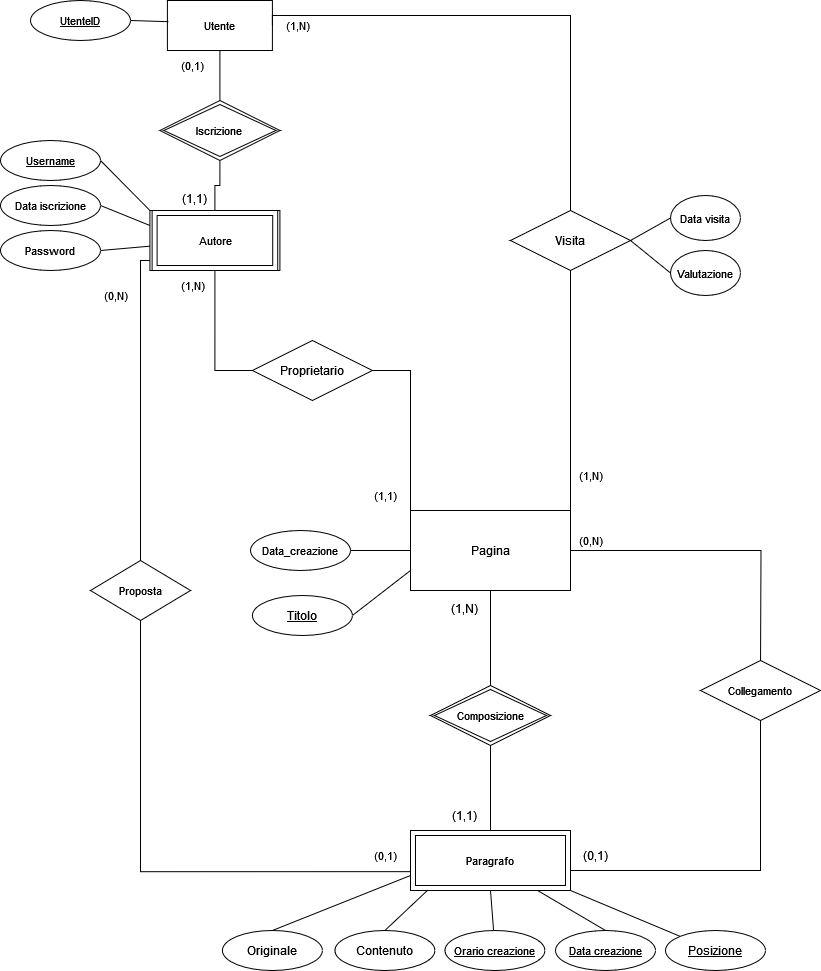

The diagram above was exported from draw.io. Its source (the exported page's mxGraphModel, read from the mxfile embedded in the PNG):
<mxGraphModel dx="1434" dy="726" grid="1" gridSize="10" guides="1" tooltips="1" connect="1" arrows="1" fold="1" page="1" pageScale="1" pageWidth="850" pageHeight="1100" background="none" math="0" shadow="0" extFonts="Permanent Marker^https://fonts.googleapis.com/css?family=Permanent+Marker">
  <root>
    <mxCell id="0" />
    <mxCell id="1" parent="0" />
    <mxCell id="RIJSCF81iFUn1a3mw5Qo-6" style="edgeStyle=orthogonalEdgeStyle;rounded=0;orthogonalLoop=1;jettySize=auto;html=1;exitX=0.5;exitY=1;exitDx=0;exitDy=0;endArrow=none;endFill=0;" parent="1" source="e7eTB-TKiGBDShrMW0o7-4" target="e7eTB-TKiGBDShrMW0o7-122" edge="1">
      <mxGeometry relative="1" as="geometry" />
    </mxCell>
    <mxCell id="68CF9yB8LQgH7TcPcroB-15" style="edgeStyle=orthogonalEdgeStyle;shape=connector;rounded=0;orthogonalLoop=1;jettySize=auto;html=1;exitX=1;exitY=0.5;exitDx=0;exitDy=0;labelBackgroundColor=default;strokeColor=default;align=center;verticalAlign=middle;fontFamily=Helvetica;fontSize=11;fontColor=default;endArrow=none;endFill=0;entryX=0.5;entryY=0;entryDx=0;entryDy=0;" parent="1" source="e7eTB-TKiGBDShrMW0o7-4" edge="1">
      <mxGeometry relative="1" as="geometry">
        <mxPoint x="780" y="680" as="targetPoint" />
      </mxGeometry>
    </mxCell>
    <mxCell id="e7eTB-TKiGBDShrMW0o7-4" value="Pagina" style="rounded=0;arcSize=10;whiteSpace=wrap;html=1;align=center;" parent="1" vertex="1">
      <mxGeometry x="430" y="520" width="160" height="80" as="geometry" />
    </mxCell>
    <mxCell id="e7eTB-TKiGBDShrMW0o7-14" value="" style="endArrow=none;html=1;rounded=0;exitX=1;exitY=0.5;exitDx=0;exitDy=0;entryX=0;entryY=0.75;entryDx=0;entryDy=0;" parent="1" source="RIJSCF81iFUn1a3mw5Qo-5" target="e7eTB-TKiGBDShrMW0o7-4" edge="1">
      <mxGeometry relative="1" as="geometry">
        <mxPoint x="372.42640687119297" y="591.7157287525381" as="sourcePoint" />
        <mxPoint x="430" y="600" as="targetPoint" />
      </mxGeometry>
    </mxCell>
    <mxCell id="7Sxh09HdEP13g5cLgeae-16" style="rounded=0;orthogonalLoop=1;jettySize=auto;html=1;exitX=0;exitY=0.75;exitDx=0;exitDy=0;entryX=0.5;entryY=0;entryDx=0;entryDy=0;endArrow=none;endFill=0;" parent="1" source="e7eTB-TKiGBDShrMW0o7-21" target="7Sxh09HdEP13g5cLgeae-15" edge="1">
      <mxGeometry relative="1" as="geometry" />
    </mxCell>
    <mxCell id="e7eTB-TKiGBDShrMW0o7-21" value="Paragrafo" style="rounded=0;arcSize=24;whiteSpace=wrap;html=1;align=center;" parent="1" vertex="1">
      <mxGeometry x="430" y="840" width="160" height="60" as="geometry" />
    </mxCell>
    <mxCell id="e7eTB-TKiGBDShrMW0o7-28" value="Contenuto" style="ellipse;whiteSpace=wrap;html=1;align=center;" parent="1" vertex="1">
      <mxGeometry x="354.40999999999997" y="940" width="100" height="40" as="geometry" />
    </mxCell>
    <mxCell id="e7eTB-TKiGBDShrMW0o7-30" value="" style="endArrow=none;html=1;rounded=0;exitX=0.5;exitY=0;exitDx=0;exitDy=0;entryX=0.113;entryY=0.981;entryDx=0;entryDy=0;entryPerimeter=0;" parent="1" source="e7eTB-TKiGBDShrMW0o7-28" target="e7eTB-TKiGBDShrMW0o7-21" edge="1">
      <mxGeometry relative="1" as="geometry">
        <mxPoint x="410" y="860" as="sourcePoint" />
        <mxPoint x="570" y="860" as="targetPoint" />
      </mxGeometry>
    </mxCell>
    <mxCell id="e7eTB-TKiGBDShrMW0o7-44" value="" style="endArrow=none;html=1;rounded=0;exitX=1;exitY=1;exitDx=0;exitDy=0;entryX=0;entryY=0;entryDx=0;entryDy=0;" parent="1" source="e7eTB-TKiGBDShrMW0o7-21" target="RIJSCF81iFUn1a3mw5Qo-3" edge="1">
      <mxGeometry relative="1" as="geometry">
        <mxPoint x="540" y="690" as="sourcePoint" />
        <mxPoint x="614.7461103560399" y="654.1825992820527" as="targetPoint" />
      </mxGeometry>
    </mxCell>
    <mxCell id="e7eTB-TKiGBDShrMW0o7-50" value="(0,1)" style="text;html=1;align=center;verticalAlign=middle;resizable=0;points=[];autosize=1;strokeColor=none;fillColor=none;rotation=0;" parent="1" vertex="1">
      <mxGeometry x="590" y="850" width="50" height="30" as="geometry" />
    </mxCell>
    <mxCell id="e7eTB-TKiGBDShrMW0o7-61" value="(0,N)" style="text;html=1;align=center;verticalAlign=middle;resizable=0;points=[];autosize=1;strokeColor=none;fillColor=none;fontSize=11;fontFamily=Helvetica;fontColor=default;" parent="1" vertex="1">
      <mxGeometry x="585" y="535" width="50" height="30" as="geometry" />
    </mxCell>
    <mxCell id="e7eTB-TKiGBDShrMW0o7-65" value="(1,N)" style="text;html=1;align=center;verticalAlign=middle;resizable=0;points=[];autosize=1;strokeColor=none;fillColor=none;" parent="1" vertex="1">
      <mxGeometry x="459.40999999999997" y="602.5" width="50" height="30" as="geometry" />
    </mxCell>
    <mxCell id="e7eTB-TKiGBDShrMW0o7-66" value="(1,1)" style="text;html=1;align=center;verticalAlign=middle;resizable=0;points=[];autosize=1;strokeColor=none;fillColor=none;" parent="1" vertex="1">
      <mxGeometry x="459.40999999999997" y="810" width="50" height="30" as="geometry" />
    </mxCell>
    <mxCell id="RIJSCF81iFUn1a3mw5Qo-23" style="edgeStyle=orthogonalEdgeStyle;shape=connector;rounded=0;orthogonalLoop=1;jettySize=auto;html=1;exitX=0.5;exitY=1;exitDx=0;exitDy=0;entryX=0;entryY=0.5;entryDx=0;entryDy=0;labelBackgroundColor=default;strokeColor=default;align=center;verticalAlign=middle;fontFamily=Helvetica;fontSize=11;fontColor=default;endArrow=none;endFill=0;" parent="1" source="e7eTB-TKiGBDShrMW0o7-67" target="RIJSCF81iFUn1a3mw5Qo-22" edge="1">
      <mxGeometry relative="1" as="geometry" />
    </mxCell>
    <mxCell id="RIJSCF81iFUn1a3mw5Qo-26" style="edgeStyle=orthogonalEdgeStyle;shape=connector;rounded=0;orthogonalLoop=1;jettySize=auto;html=1;exitX=0.25;exitY=1;exitDx=0;exitDy=0;entryX=0.5;entryY=0;entryDx=0;entryDy=0;labelBackgroundColor=default;strokeColor=default;align=center;verticalAlign=middle;fontFamily=Helvetica;fontSize=11;fontColor=default;endArrow=none;endFill=0;" parent="1" source="e7eTB-TKiGBDShrMW0o7-67" target="e7eTB-TKiGBDShrMW0o7-87" edge="1">
      <mxGeometry relative="1" as="geometry">
        <Array as="points">
          <mxPoint x="207" y="270" />
          <mxPoint x="160" y="270" />
        </Array>
      </mxGeometry>
    </mxCell>
    <mxCell id="e7eTB-TKiGBDShrMW0o7-67" value="Autore" style="rounded=0;arcSize=10;whiteSpace=wrap;html=1;align=center;fontFamily=Helvetica;fontSize=11;fontColor=default;" parent="1" vertex="1">
      <mxGeometry x="169.41" y="220" width="130" height="60" as="geometry" />
    </mxCell>
    <mxCell id="68CF9yB8LQgH7TcPcroB-2" style="rounded=0;orthogonalLoop=1;jettySize=auto;html=1;exitX=1;exitY=0.5;exitDx=0;exitDy=0;entryX=0;entryY=0.25;entryDx=0;entryDy=0;endArrow=none;endFill=0;" parent="1" source="e7eTB-TKiGBDShrMW0o7-68" target="e7eTB-TKiGBDShrMW0o7-67" edge="1">
      <mxGeometry relative="1" as="geometry" />
    </mxCell>
    <mxCell id="e7eTB-TKiGBDShrMW0o7-68" value="Data iscrizione" style="ellipse;whiteSpace=wrap;html=1;align=center;fontFamily=Helvetica;fontSize=11;fontColor=default;fontStyle=0" parent="1" vertex="1">
      <mxGeometry x="20" y="195" width="100" height="40" as="geometry" />
    </mxCell>
    <mxCell id="68CF9yB8LQgH7TcPcroB-1" style="rounded=0;orthogonalLoop=1;jettySize=auto;html=1;exitX=1;exitY=0.5;exitDx=0;exitDy=0;entryX=0;entryY=0;entryDx=0;entryDy=0;endArrow=none;endFill=0;" parent="1" source="e7eTB-TKiGBDShrMW0o7-69" target="e7eTB-TKiGBDShrMW0o7-67" edge="1">
      <mxGeometry relative="1" as="geometry" />
    </mxCell>
    <mxCell id="e7eTB-TKiGBDShrMW0o7-69" value="&lt;u&gt;Username&lt;/u&gt;" style="ellipse;whiteSpace=wrap;html=1;align=center;fontFamily=Helvetica;fontSize=11;fontColor=default;" parent="1" vertex="1">
      <mxGeometry x="20" y="150" width="100" height="40" as="geometry" />
    </mxCell>
    <mxCell id="e7eTB-TKiGBDShrMW0o7-81" value="(1,N)" style="text;html=1;align=center;verticalAlign=middle;resizable=0;points=[];autosize=1;strokeColor=none;fillColor=none;fontSize=11;fontFamily=Helvetica;fontColor=default;" parent="1" vertex="1">
      <mxGeometry x="186.91" y="280" width="50" height="30" as="geometry" />
    </mxCell>
    <mxCell id="e7eTB-TKiGBDShrMW0o7-82" value="(1,1)" style="text;html=1;align=center;verticalAlign=middle;resizable=0;points=[];autosize=1;strokeColor=none;fillColor=none;fontSize=11;fontFamily=Helvetica;fontColor=default;" parent="1" vertex="1">
      <mxGeometry x="380" y="490" width="50" height="30" as="geometry" />
    </mxCell>
    <mxCell id="e7eTB-TKiGBDShrMW0o7-83" value="(0,N)" style="text;html=1;align=center;verticalAlign=middle;resizable=0;points=[];autosize=1;strokeColor=none;fillColor=none;fontSize=11;fontFamily=Helvetica;fontColor=default;" parent="1" vertex="1">
      <mxGeometry x="110" y="290" width="50" height="30" as="geometry" />
    </mxCell>
    <mxCell id="e7eTB-TKiGBDShrMW0o7-84" value="(0,1)" style="text;html=1;align=center;verticalAlign=middle;resizable=0;points=[];autosize=1;strokeColor=none;fillColor=none;fontSize=11;fontFamily=Helvetica;fontColor=default;" parent="1" vertex="1">
      <mxGeometry x="380" y="850" width="50" height="30" as="geometry" />
    </mxCell>
    <mxCell id="e7eTB-TKiGBDShrMW0o7-85" value="Data creazione" style="ellipse;whiteSpace=wrap;html=1;align=center;fontFamily=Helvetica;fontSize=11;fontColor=default;fontStyle=4" parent="1" vertex="1">
      <mxGeometry x="575" y="940" width="100" height="40" as="geometry" />
    </mxCell>
    <mxCell id="e7eTB-TKiGBDShrMW0o7-86" style="shape=connector;rounded=0;orthogonalLoop=1;jettySize=auto;html=1;exitX=0.5;exitY=0;exitDx=0;exitDy=0;entryX=0.795;entryY=1.001;entryDx=0;entryDy=0;entryPerimeter=0;labelBackgroundColor=default;strokeColor=default;align=center;verticalAlign=middle;fontFamily=Helvetica;fontSize=11;fontColor=default;endArrow=none;endFill=0;" parent="1" source="e7eTB-TKiGBDShrMW0o7-85" target="e7eTB-TKiGBDShrMW0o7-21" edge="1">
      <mxGeometry relative="1" as="geometry" />
    </mxCell>
    <mxCell id="e7eTB-TKiGBDShrMW0o7-87" value="Proposta" style="shape=rhombus;perimeter=rhombusPerimeter;whiteSpace=wrap;html=1;align=center;fontFamily=Helvetica;fontSize=11;fontColor=default;" parent="1" vertex="1">
      <mxGeometry x="110" y="570" width="100" height="60" as="geometry" />
    </mxCell>
    <mxCell id="e7eTB-TKiGBDShrMW0o7-96" value="Utente" style="rounded=0;arcSize=10;whiteSpace=wrap;html=1;align=center;fontFamily=Helvetica;fontSize=11;fontColor=default;" parent="1" vertex="1">
      <mxGeometry x="186.91" y="10" width="105" height="50" as="geometry" />
    </mxCell>
    <mxCell id="e7eTB-TKiGBDShrMW0o7-111" value="(1,N)" style="text;html=1;align=center;verticalAlign=middle;resizable=0;points=[];autosize=1;strokeColor=none;fillColor=none;fontSize=11;fontFamily=Helvetica;fontColor=default;" parent="1" vertex="1">
      <mxGeometry x="585" y="470" width="50" height="30" as="geometry" />
    </mxCell>
    <mxCell id="e7eTB-TKiGBDShrMW0o7-112" value="(1,N)" style="text;html=1;align=center;verticalAlign=middle;resizable=0;points=[];autosize=1;strokeColor=none;fillColor=none;fontSize=11;fontFamily=Helvetica;fontColor=default;" parent="1" vertex="1">
      <mxGeometry x="291.90999999999997" y="20" width="50" height="30" as="geometry" />
    </mxCell>
    <mxCell id="e7eTB-TKiGBDShrMW0o7-117" value="Data_creazione" style="ellipse;whiteSpace=wrap;html=1;align=center;fontFamily=Helvetica;fontSize=11;fontColor=default;" parent="1" vertex="1">
      <mxGeometry x="270" y="540" width="100" height="40" as="geometry" />
    </mxCell>
    <mxCell id="e7eTB-TKiGBDShrMW0o7-118" style="shape=connector;rounded=0;orthogonalLoop=1;jettySize=auto;html=1;entryX=0;entryY=0.5;entryDx=0;entryDy=0;labelBackgroundColor=default;strokeColor=default;align=center;verticalAlign=middle;fontFamily=Helvetica;fontSize=11;fontColor=default;endArrow=none;endFill=0;" parent="1" source="e7eTB-TKiGBDShrMW0o7-117" target="e7eTB-TKiGBDShrMW0o7-4" edge="1">
      <mxGeometry relative="1" as="geometry" />
    </mxCell>
    <mxCell id="RIJSCF81iFUn1a3mw5Qo-7" style="edgeStyle=orthogonalEdgeStyle;shape=connector;rounded=0;orthogonalLoop=1;jettySize=auto;html=1;exitX=0.5;exitY=1;exitDx=0;exitDy=0;entryX=0.5;entryY=0;entryDx=0;entryDy=0;labelBackgroundColor=default;strokeColor=default;align=center;verticalAlign=middle;fontFamily=Helvetica;fontSize=11;fontColor=default;endArrow=none;endFill=0;" parent="1" source="e7eTB-TKiGBDShrMW0o7-122" target="e7eTB-TKiGBDShrMW0o7-21" edge="1">
      <mxGeometry relative="1" as="geometry" />
    </mxCell>
    <mxCell id="e7eTB-TKiGBDShrMW0o7-122" value="Composizione" style="shape=rhombus;double=1;perimeter=rhombusPerimeter;whiteSpace=wrap;html=1;align=center;fontFamily=Helvetica;fontSize=11;fontColor=default;" parent="1" vertex="1">
      <mxGeometry x="450" y="695" width="120" height="60" as="geometry" />
    </mxCell>
    <mxCell id="e7eTB-TKiGBDShrMW0o7-125" style="shape=connector;rounded=0;orthogonalLoop=1;jettySize=auto;html=1;entryX=0.5;entryY=1;entryDx=0;entryDy=0;labelBackgroundColor=default;strokeColor=default;align=center;verticalAlign=middle;fontFamily=Helvetica;fontSize=11;fontColor=default;endArrow=none;endFill=0;" parent="1" source="e7eTB-TKiGBDShrMW0o7-124" target="e7eTB-TKiGBDShrMW0o7-21" edge="1">
      <mxGeometry relative="1" as="geometry" />
    </mxCell>
    <mxCell id="e7eTB-TKiGBDShrMW0o7-124" value="Orario creazione" style="ellipse;whiteSpace=wrap;html=1;align=center;fontFamily=Helvetica;fontSize=11;fontColor=default;fontStyle=4" parent="1" vertex="1">
      <mxGeometry x="464.40999999999997" y="940" width="100" height="40" as="geometry" />
    </mxCell>
    <mxCell id="RIJSCF81iFUn1a3mw5Qo-3" value="Posizione" style="ellipse;whiteSpace=wrap;html=1;align=center;fontStyle=4" parent="1" vertex="1">
      <mxGeometry x="685" y="940" width="100" height="40" as="geometry" />
    </mxCell>
    <mxCell id="RIJSCF81iFUn1a3mw5Qo-5" value="Titolo" style="ellipse;whiteSpace=wrap;html=1;align=center;fontStyle=4;" parent="1" vertex="1">
      <mxGeometry x="271.91" y="605" width="100" height="40" as="geometry" />
    </mxCell>
    <mxCell id="RIJSCF81iFUn1a3mw5Qo-24" style="edgeStyle=orthogonalEdgeStyle;shape=connector;rounded=0;orthogonalLoop=1;jettySize=auto;html=1;exitX=1;exitY=0.5;exitDx=0;exitDy=0;entryX=0.25;entryY=0;entryDx=0;entryDy=0;labelBackgroundColor=default;strokeColor=default;align=center;verticalAlign=middle;fontFamily=Helvetica;fontSize=11;fontColor=default;endArrow=none;endFill=0;" parent="1" source="RIJSCF81iFUn1a3mw5Qo-22" target="e7eTB-TKiGBDShrMW0o7-4" edge="1">
      <mxGeometry relative="1" as="geometry">
        <Array as="points">
          <mxPoint x="430" y="380" />
          <mxPoint x="430" y="520" />
        </Array>
      </mxGeometry>
    </mxCell>
    <mxCell id="RIJSCF81iFUn1a3mw5Qo-22" value="Proprietario" style="shape=rhombus;perimeter=rhombusPerimeter;whiteSpace=wrap;html=1;align=center;" parent="1" vertex="1">
      <mxGeometry x="271.91" y="350" width="120" height="60" as="geometry" />
    </mxCell>
    <mxCell id="RIJSCF81iFUn1a3mw5Qo-27" style="edgeStyle=orthogonalEdgeStyle;shape=connector;rounded=0;orthogonalLoop=1;jettySize=auto;html=1;exitX=0.5;exitY=1;exitDx=0;exitDy=0;entryX=0.006;entryY=0.686;entryDx=0;entryDy=0;entryPerimeter=0;labelBackgroundColor=default;strokeColor=default;align=center;verticalAlign=middle;fontFamily=Helvetica;fontSize=11;fontColor=default;endArrow=none;endFill=0;" parent="1" source="e7eTB-TKiGBDShrMW0o7-87" target="e7eTB-TKiGBDShrMW0o7-21" edge="1">
      <mxGeometry relative="1" as="geometry" />
    </mxCell>
    <mxCell id="RIJSCF81iFUn1a3mw5Qo-49" value="Data visita" style="ellipse;whiteSpace=wrap;html=1;align=center;fontFamily=Helvetica;fontSize=11;fontColor=default;" parent="1" vertex="1">
      <mxGeometry x="690" y="205" width="70" height="45" as="geometry" />
    </mxCell>
    <mxCell id="7Sxh09HdEP13g5cLgeae-3" value="" style="edgeStyle=orthogonalEdgeStyle;shape=connector;rounded=0;orthogonalLoop=1;jettySize=auto;html=1;exitX=0.5;exitY=1;exitDx=0;exitDy=0;entryX=1;entryY=0.5;entryDx=0;entryDy=0;labelBackgroundColor=default;strokeColor=default;align=center;verticalAlign=middle;fontFamily=Helvetica;fontSize=11;fontColor=default;endArrow=none;endFill=0;" parent="1" edge="1">
      <mxGeometry relative="1" as="geometry">
        <Array as="points">
          <mxPoint x="780" y="880" />
          <mxPoint x="590" y="880" />
        </Array>
        <mxPoint x="780" y="720" as="sourcePoint" />
        <mxPoint x="770" y="880" as="targetPoint" />
      </mxGeometry>
    </mxCell>
    <mxCell id="7Sxh09HdEP13g5cLgeae-5" value="(0,1)" style="text;html=1;align=center;verticalAlign=middle;resizable=0;points=[];autosize=1;strokeColor=none;fillColor=none;fontSize=11;fontFamily=Helvetica;fontColor=default;" parent="1" vertex="1">
      <mxGeometry x="186.90999999999997" y="60" width="50" height="30" as="geometry" />
    </mxCell>
    <mxCell id="7Sxh09HdEP13g5cLgeae-6" value="(1,1)" style="text;whiteSpace=wrap;html=1;" parent="1" vertex="1">
      <mxGeometry x="200" y="195" width="60" height="40" as="geometry" />
    </mxCell>
    <mxCell id="7Sxh09HdEP13g5cLgeae-8" value="" style="edgeStyle=orthogonalEdgeStyle;shape=connector;rounded=0;orthogonalLoop=1;jettySize=auto;html=1;labelBackgroundColor=default;strokeColor=default;align=center;verticalAlign=middle;fontFamily=Helvetica;fontSize=11;fontColor=default;endArrow=none;endFill=0;exitX=1;exitY=0.5;exitDx=0;exitDy=0;" parent="1" source="e7eTB-TKiGBDShrMW0o7-96" edge="1">
      <mxGeometry relative="1" as="geometry">
        <mxPoint x="565" y="255" as="targetPoint" />
        <Array as="points">
          <mxPoint x="292" y="25" />
          <mxPoint x="590" y="25" />
          <mxPoint x="590" y="255" />
        </Array>
        <mxPoint x="206.91000000000008" y="25" as="sourcePoint" />
      </mxGeometry>
    </mxCell>
    <mxCell id="7Sxh09HdEP13g5cLgeae-9" style="edgeStyle=orthogonalEdgeStyle;rounded=0;orthogonalLoop=1;jettySize=auto;html=1;exitX=0.5;exitY=1;exitDx=0;exitDy=0;entryX=1;entryY=0;entryDx=0;entryDy=0;endArrow=none;endFill=0;" parent="1" source="RIJSCF81iFUn1a3mw5Qo-1" target="e7eTB-TKiGBDShrMW0o7-4" edge="1">
      <mxGeometry relative="1" as="geometry" />
    </mxCell>
    <mxCell id="68CF9yB8LQgH7TcPcroB-8" style="rounded=0;orthogonalLoop=1;jettySize=auto;html=1;exitX=1;exitY=0.5;exitDx=0;exitDy=0;entryX=0;entryY=0.5;entryDx=0;entryDy=0;endArrow=none;endFill=0;" parent="1" source="RIJSCF81iFUn1a3mw5Qo-1" target="RIJSCF81iFUn1a3mw5Qo-49" edge="1">
      <mxGeometry relative="1" as="geometry" />
    </mxCell>
    <mxCell id="68CF9yB8LQgH7TcPcroB-10" style="edgeStyle=none;shape=connector;rounded=0;orthogonalLoop=1;jettySize=auto;html=1;exitX=1;exitY=0.5;exitDx=0;exitDy=0;entryX=0;entryY=0.5;entryDx=0;entryDy=0;labelBackgroundColor=default;strokeColor=default;align=center;verticalAlign=middle;fontFamily=Helvetica;fontSize=11;fontColor=default;endArrow=none;endFill=0;" parent="1" source="RIJSCF81iFUn1a3mw5Qo-1" target="68CF9yB8LQgH7TcPcroB-7" edge="1">
      <mxGeometry relative="1" as="geometry" />
    </mxCell>
    <mxCell id="RIJSCF81iFUn1a3mw5Qo-1" value="Visita" style="shape=rhombus;perimeter=rhombusPerimeter;whiteSpace=wrap;html=1;align=center;" parent="1" vertex="1">
      <mxGeometry x="530" y="220" width="120" height="60" as="geometry" />
    </mxCell>
    <mxCell id="7Sxh09HdEP13g5cLgeae-15" value="Originale" style="ellipse;whiteSpace=wrap;html=1;align=center;" parent="1" vertex="1">
      <mxGeometry x="241.90999999999997" y="940" width="100" height="40" as="geometry" />
    </mxCell>
    <mxCell id="68CF9yB8LQgH7TcPcroB-3" value="&lt;u&gt;UtenteID&lt;/u&gt;" style="ellipse;whiteSpace=wrap;html=1;align=center;fontFamily=Helvetica;fontSize=11;fontColor=default;" parent="1" vertex="1">
      <mxGeometry x="50" y="10" width="100" height="40" as="geometry" />
    </mxCell>
    <mxCell id="68CF9yB8LQgH7TcPcroB-5" style="rounded=0;orthogonalLoop=1;jettySize=auto;html=1;exitX=1;exitY=0.5;exitDx=0;exitDy=0;entryX=0.01;entryY=0.424;entryDx=0;entryDy=0;entryPerimeter=0;endArrow=none;endFill=0;" parent="1" source="68CF9yB8LQgH7TcPcroB-3" target="e7eTB-TKiGBDShrMW0o7-96" edge="1">
      <mxGeometry relative="1" as="geometry" />
    </mxCell>
    <mxCell id="68CF9yB8LQgH7TcPcroB-7" value="Valutazione" style="ellipse;whiteSpace=wrap;html=1;align=center;fontFamily=Helvetica;fontSize=11;fontColor=default;" parent="1" vertex="1">
      <mxGeometry x="690" y="260" width="70" height="45" as="geometry" />
    </mxCell>
    <mxCell id="68CF9yB8LQgH7TcPcroB-14" style="edgeStyle=none;shape=connector;rounded=0;orthogonalLoop=1;jettySize=auto;html=1;exitX=1;exitY=0.5;exitDx=0;exitDy=0;labelBackgroundColor=default;strokeColor=default;align=center;verticalAlign=middle;fontFamily=Helvetica;fontSize=11;fontColor=default;endArrow=none;endFill=0;" parent="1" source="68CF9yB8LQgH7TcPcroB-13" target="e7eTB-TKiGBDShrMW0o7-67" edge="1">
      <mxGeometry relative="1" as="geometry" />
    </mxCell>
    <mxCell id="68CF9yB8LQgH7TcPcroB-13" value="Password" style="ellipse;whiteSpace=wrap;html=1;align=center;fontFamily=Helvetica;fontSize=11;fontColor=default;fontStyle=0" parent="1" vertex="1">
      <mxGeometry x="20" y="240" width="100" height="40" as="geometry" />
    </mxCell>
    <mxCell id="68CF9yB8LQgH7TcPcroB-16" value="Collegamento" style="shape=rhombus;perimeter=rhombusPerimeter;whiteSpace=wrap;html=1;align=center;fontFamily=Helvetica;fontSize=11;fontColor=default;" parent="1" vertex="1">
      <mxGeometry x="720" y="670" width="120" height="60" as="geometry" />
    </mxCell>
    <mxCell id="68CF9yB8LQgH7TcPcroB-18" value="Paragrafo" style="shape=ext;margin=3;double=1;whiteSpace=wrap;html=1;align=center;fontFamily=Helvetica;fontSize=11;fontColor=default;" parent="1" vertex="1">
      <mxGeometry x="430" y="840" width="160" height="60" as="geometry" />
    </mxCell>
    <mxCell id="68CF9yB8LQgH7TcPcroB-22" style="edgeStyle=orthogonalEdgeStyle;shape=connector;rounded=0;orthogonalLoop=1;jettySize=auto;html=1;exitX=0.5;exitY=0;exitDx=0;exitDy=0;entryX=0.5;entryY=1;entryDx=0;entryDy=0;labelBackgroundColor=default;strokeColor=default;align=center;verticalAlign=middle;fontFamily=Helvetica;fontSize=11;fontColor=default;endArrow=none;endFill=0;" parent="1" source="68CF9yB8LQgH7TcPcroB-20" target="e7eTB-TKiGBDShrMW0o7-96" edge="1">
      <mxGeometry relative="1" as="geometry" />
    </mxCell>
    <mxCell id="68CF9yB8LQgH7TcPcroB-23" style="edgeStyle=orthogonalEdgeStyle;shape=connector;rounded=0;orthogonalLoop=1;jettySize=auto;html=1;exitX=0.5;exitY=1;exitDx=0;exitDy=0;labelBackgroundColor=default;strokeColor=default;align=center;verticalAlign=middle;fontFamily=Helvetica;fontSize=11;fontColor=default;endArrow=none;endFill=0;" parent="1" source="68CF9yB8LQgH7TcPcroB-20" target="68CF9yB8LQgH7TcPcroB-21" edge="1">
      <mxGeometry relative="1" as="geometry" />
    </mxCell>
    <mxCell id="68CF9yB8LQgH7TcPcroB-20" value="Iscrizione" style="shape=rhombus;double=1;perimeter=rhombusPerimeter;whiteSpace=wrap;html=1;align=center;fontFamily=Helvetica;fontSize=11;fontColor=default;" parent="1" vertex="1">
      <mxGeometry x="179.41" y="110" width="120" height="60" as="geometry" />
    </mxCell>
    <mxCell id="68CF9yB8LQgH7TcPcroB-21" value="Autore" style="shape=ext;margin=3;double=1;whiteSpace=wrap;html=1;align=center;fontFamily=Helvetica;fontSize=11;fontColor=default;" parent="1" vertex="1">
      <mxGeometry x="171.62" y="220" width="125.59" height="60" as="geometry" />
    </mxCell>
  </root>
</mxGraphModel>